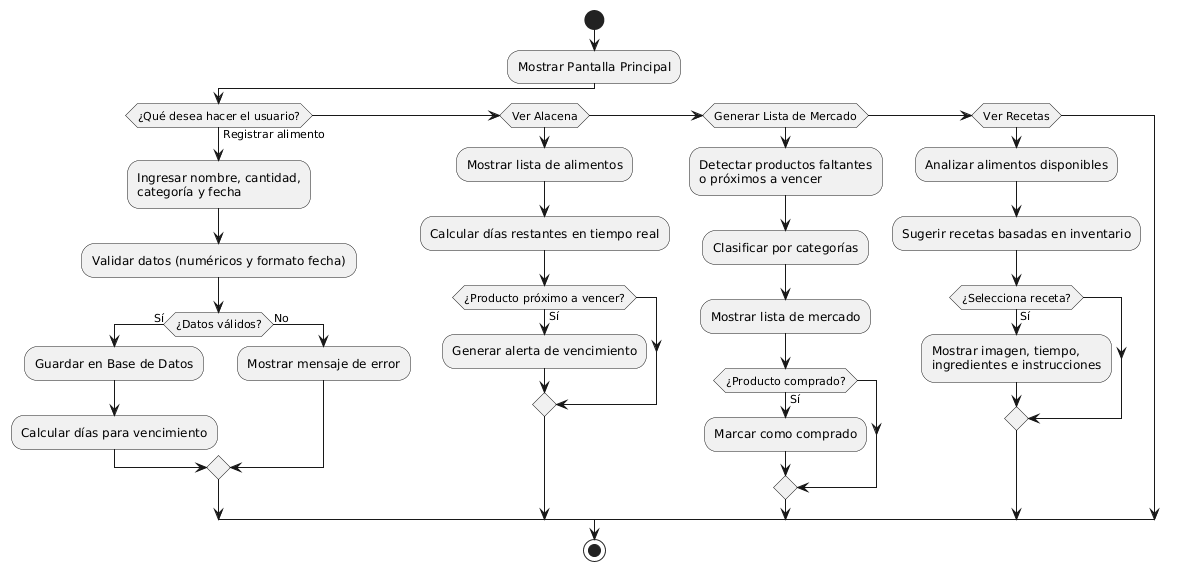

The diagram above was rendered by PlantUML. Its source (embedded in the PNG):
@startuml
start

:Mostrar Pantalla Principal;

if (¿Qué desea hacer el usuario?) then (Registrar alimento)
  
  :Ingresar nombre, cantidad,\ncategoría y fecha;
  :Validar datos (numéricos y formato fecha);
  
  if (¿Datos válidos?) then (Sí)
    :Guardar en Base de Datos;
    :Calcular días para vencimiento;
  else (No)
    :Mostrar mensaje de error;
  endif

elseif (Ver Alacena)
  
  :Mostrar lista de alimentos;
  :Calcular días restantes en tiempo real;
  
  if (¿Producto próximo a vencer?) then (Sí)
    :Generar alerta de vencimiento;
  endif

elseif (Generar Lista de Mercado)
  
  :Detectar productos faltantes\no próximos a vencer;
  :Clasificar por categorías;
  :Mostrar lista de mercado;
  
  if (¿Producto comprado?) then (Sí)
    :Marcar como comprado;
  endif

elseif (Ver Recetas)
  
  :Analizar alimentos disponibles;
  :Sugerir recetas basadas en inventario;
  
  if (¿Selecciona receta?) then (Sí)
    :Mostrar imagen, tiempo,\ningredientes e instrucciones;
  endif

endif

stop
@enduml